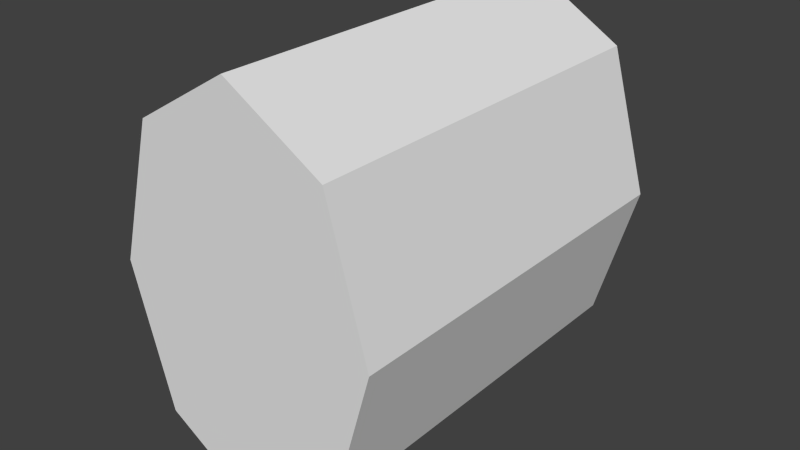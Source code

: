 # Source: TeleporterRegion.blend  (saved by Blender 2.66.0; exported with 4.5.12 LTS)
import bpy
from mathutils import Matrix  # noqa: F401  (used for matrix-valued properties, if any)

bpy.ops.wm.read_factory_settings(use_empty=True)
scene = bpy.context.scene
scene.name = 'Scene'

# ---- collections
col_collection_1 = bpy.data.collections.new('Collection 1'); scene.collection.children.link(col_collection_1)

# ---- world
world_world = bpy.data.worlds.new('World'); scene.world = world_world
world_world.color = (0.05088, 0.05088, 0.05088)
world_world.use_sun_shadow = False
world_world.sun_shadow_jitter_overblur = 0.0
world_world.cycles.sampling_method = 'MANUAL'
world_world.cycles.sample_map_resolution = 256

# ---- meshes
me_teleporterregion_mesh = bpy.data.meshes.new('TeleporterRegion_Mesh')
me_teleporterregion_mesh.from_pydata([(-0.6874, -1.0, -2.384e-07), (-0.6874, 1.0, 0.0), (-0.4861, -1.0, -0.7071), (-0.4861, 1.0, -0.7071), (1.192e-07, -1.0, -1.0), (0.0, 1.0, -1.0), (0.4861, -1.0, -0.7071), (0.4861, 1.0, -0.7071), (0.6874, -1.0, -5.96e-08), (0.6874, 1.0, 2.384e-07), (0.4861, -1.0, 0.7071), (0.4861, 1.0, 0.7071), (0.0, -1.0, 1.0), (-2.384e-07, 1.0, 1.0), (-0.4861, -1.0, 0.7071), (-0.4861, 1.0, 0.7071)], [], [(0, 1, 3, 2), (2, 3, 5, 4), (4, 5, 7, 6), (6, 7, 9, 8), (8, 9, 11, 10), (10, 11, 13, 12), (3, 1, 15, 13, 11, 9, 7, 5), (14, 15, 1, 0), (12, 13, 15, 14), (0, 2, 4, 6, 8, 10, 12, 14)])
me_teleporterregion_mesh.use_remesh_preserve_volume = False
me_teleporterregion_mesh.use_remesh_preserve_attributes = False
me_teleporterregion_mesh.use_mirror_vertex_groups = False
me_teleporterregion_mesh.update()

# ---- objects
ob_teleporterregion = bpy.data.objects.new('TeleporterRegion', me_teleporterregion_mesh)

# ---- transforms, parenting, visibility, modifiers, constraints
ob_teleporterregion.location = (0.0, 0.0, 0.0)
ob_teleporterregion.lineart.crease_threshold = 0.0

# ---- collection membership
col_collection_1.objects.link(ob_teleporterregion)

# ---- scene / render settings (as saved in the file)
scene.frame_start = 1; scene.frame_end = 250; scene.frame_set(1)
scene.render.engine = 'BLENDER_EEVEE_NEXT'
scene.render.image_settings.color_mode = 'RGB'
scene.render.image_settings.compression = 90
scene.render.resolution_percentage = 50
scene.render.dither_intensity = 0.0
scene.render.bake_margin = 2
scene.cycles.use_denoising = False
scene.cycles.samples = 10
scene.cycles.sampling_pattern = 'TABULATED_SOBOL'
scene.cycles.light_sampling_threshold = 0.0
scene.cycles.use_adaptive_sampling = False
scene.cycles.use_light_tree = False
scene.cycles.blur_glossy = 0.0
scene.cycles.volume_bounces = 1
scene.cycles.pixel_filter_type = 'GAUSSIAN'
scene.cycles.sample_clamp_indirect = 0.0
scene.view_settings.view_transform = 'Standard'
bpy.context.view_layer.update()

# ---- added for rendering (the .blend has no active camera and no usable light): camera, sun
cam_auto = bpy.data.cameras.new('AutoCamera')
cam_auto.lens = 50.0
cam_auto.sensor_width = 36.0
cam_auto.clip_end = 1000.0
ob_auto_camera = bpy.data.objects.new('AutoCamera', cam_auto)
scene.collection.objects.link(ob_auto_camera)
ob_auto_camera.location = (2.90973, -3.49168, 2.32779)
ob_auto_camera.rotation_euler = (1.09748, -7.21219e-08, 0.694738)
scene.camera = ob_auto_camera
light_auto_sun = bpy.data.lights.new('AutoSun', 'SUN')
light_auto_sun.energy = 3.0
light_auto_sun.angle = 0.0523599
ob_auto_sun = bpy.data.objects.new('AutoSun', light_auto_sun)
scene.collection.objects.link(ob_auto_sun)
ob_auto_sun.rotation_euler = (0.872665, 0.174533, 0.523599)
bpy.context.view_layer.update()
